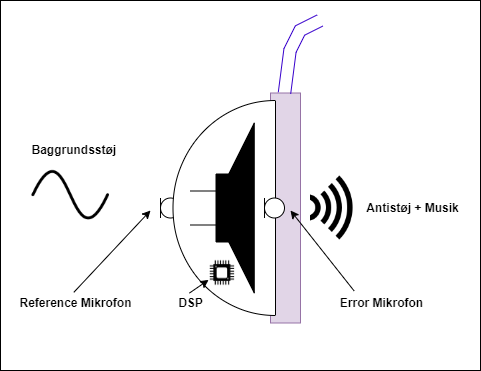

The diagram above was exported from draw.io. Its source (the exported page's mxGraphModel, read from the mxfile embedded in the PNG):
<mxGraphModel dx="462" dy="761" grid="1" gridSize="10" guides="1" tooltips="1" connect="1" arrows="1" fold="1" page="1" pageScale="1" pageWidth="827" pageHeight="1169" math="0" shadow="0">
  <root>
    <mxCell id="0" />
    <mxCell id="1" parent="0" />
    <mxCell id="btMZ1_8UBTXfG6o0wPNr-33" value="" style="rounded=0;whiteSpace=wrap;html=1;sketch=0;" vertex="1" parent="1">
      <mxGeometry x="150" y="530" width="480" height="370" as="geometry" />
    </mxCell>
    <mxCell id="btMZ1_8UBTXfG6o0wPNr-5" value="" style="verticalLabelPosition=bottom;shadow=0;dashed=0;align=center;html=1;verticalAlign=top;shape=mxgraph.electrical.radio.microphone_1;" vertex="1" parent="1">
      <mxGeometry x="310" y="727.5" width="20" height="20" as="geometry" />
    </mxCell>
    <mxCell id="btMZ1_8UBTXfG6o0wPNr-6" value="" style="verticalLabelPosition=bottom;verticalAlign=top;html=1;shape=mxgraph.basic.rect;fillColor2=none;strokeWidth=1;size=20;indent=5;fillColor=#e1d5e7;strokeColor=#9673a6;" vertex="1" parent="1">
      <mxGeometry x="420" y="622.5" width="30" height="230" as="geometry" />
    </mxCell>
    <mxCell id="btMZ1_8UBTXfG6o0wPNr-7" value="" style="verticalLabelPosition=bottom;verticalAlign=top;html=1;shape=mxgraph.basic.half_circle;rotation=90;" vertex="1" parent="1">
      <mxGeometry x="266.25" y="686.25" width="215" height="102.5" as="geometry" />
    </mxCell>
    <mxCell id="btMZ1_8UBTXfG6o0wPNr-8" value="" style="verticalLabelPosition=bottom;shadow=0;dashed=0;align=center;html=1;verticalAlign=top;shape=mxgraph.electrical.radio.microphone_1;" vertex="1" parent="1">
      <mxGeometry x="414" y="727.5" width="20" height="20" as="geometry" />
    </mxCell>
    <mxCell id="btMZ1_8UBTXfG6o0wPNr-14" value="" style="curved=1;endArrow=classic;html=1;rounded=0;shape=link;width=12.5;strokeColor=#3700CC;fillColor=#6a00ff;" edge="1" parent="1">
      <mxGeometry width="50" height="50" relative="1" as="geometry">
        <mxPoint x="434" y="622.5" as="sourcePoint" />
        <mxPoint x="469.5" y="550" as="targetPoint" />
        <Array as="points">
          <mxPoint x="439.5" y="580" />
          <mxPoint x="449.5" y="560" />
        </Array>
      </mxGeometry>
    </mxCell>
    <mxCell id="btMZ1_8UBTXfG6o0wPNr-15" value="Reference Mikrofon" style="text;html=1;align=center;verticalAlign=middle;resizable=0;points=[];autosize=1;strokeColor=none;fillColor=none;fontStyle=1" vertex="1" parent="1">
      <mxGeometry x="160" y="822.5" width="130" height="20" as="geometry" />
    </mxCell>
    <mxCell id="btMZ1_8UBTXfG6o0wPNr-16" value="Error Mikrofon" style="text;html=1;align=center;verticalAlign=middle;resizable=0;points=[];autosize=1;strokeColor=none;fillColor=none;fontStyle=1" vertex="1" parent="1">
      <mxGeometry x="481.25" y="822.5" width="100" height="20" as="geometry" />
    </mxCell>
    <mxCell id="btMZ1_8UBTXfG6o0wPNr-17" value="" style="pointerEvents=1;verticalLabelPosition=bottom;shadow=0;dashed=0;align=center;html=1;verticalAlign=top;shape=mxgraph.electrical.electro-mechanical.loudspeaker;fillColor=#000000;" vertex="1" parent="1">
      <mxGeometry x="340" y="652.5" width="63.75" height="170" as="geometry" />
    </mxCell>
    <mxCell id="btMZ1_8UBTXfG6o0wPNr-19" value="" style="shape=image;html=1;verticalAlign=top;verticalLabelPosition=bottom;labelBackgroundColor=#ffffff;imageAspect=0;aspect=fixed;image=https://cdn1.iconfinder.com/data/icons/ui-essential-17/32/UI_Essential_Outline_1_essential-app-ui-sound-speaker-128.png;fillColor=#000000;clipPath=inset(10.94% 0.78% 10.95% 43.75%);" vertex="1" parent="1">
      <mxGeometry x="460" y="704.25" width="47.22" height="66.5" as="geometry" />
    </mxCell>
    <mxCell id="btMZ1_8UBTXfG6o0wPNr-22" value="" style="endArrow=classic;html=1;rounded=0;strokeColor=#000000;exitX=0.487;exitY=-0.033;exitDx=0;exitDy=0;exitPerimeter=0;" edge="1" parent="1" source="btMZ1_8UBTXfG6o0wPNr-15">
      <mxGeometry width="50" height="50" relative="1" as="geometry">
        <mxPoint x="200" y="700" as="sourcePoint" />
        <mxPoint x="300" y="740" as="targetPoint" />
      </mxGeometry>
    </mxCell>
    <mxCell id="btMZ1_8UBTXfG6o0wPNr-23" value="" style="endArrow=classic;html=1;rounded=0;strokeColor=#000000;exitX=0.225;exitY=-0.096;exitDx=0;exitDy=0;exitPerimeter=0;" edge="1" parent="1" source="btMZ1_8UBTXfG6o0wPNr-16">
      <mxGeometry width="50" height="50" relative="1" as="geometry">
        <mxPoint x="520" y="780" as="sourcePoint" />
        <mxPoint x="440" y="740" as="targetPoint" />
      </mxGeometry>
    </mxCell>
    <mxCell id="btMZ1_8UBTXfG6o0wPNr-24" value="" style="shape=image;html=1;verticalAlign=top;verticalLabelPosition=bottom;labelBackgroundColor=#ffffff;imageAspect=0;aspect=fixed;image=https://cdn0.iconfinder.com/data/icons/phosphor-thin-vol-5/256/wave-sine-thin-128.png;fillColor=#000000;" vertex="1" parent="1">
      <mxGeometry x="174.25" y="678.75" width="92" height="92" as="geometry" />
    </mxCell>
    <mxCell id="btMZ1_8UBTXfG6o0wPNr-25" value="Baggrundsstøj&amp;nbsp;" style="text;html=1;align=center;verticalAlign=middle;resizable=0;points=[];autosize=1;strokeColor=none;fillColor=none;fontStyle=1" vertex="1" parent="1">
      <mxGeometry x="175" y="670" width="100" height="20" as="geometry" />
    </mxCell>
    <mxCell id="btMZ1_8UBTXfG6o0wPNr-28" value="" style="shape=image;html=1;verticalAlign=top;verticalLabelPosition=bottom;labelBackgroundColor=#ffffff;imageAspect=0;aspect=fixed;image=https://cdn1.iconfinder.com/data/icons/computer-hardware-glyphs-vol-2/52/processor__computer__microchip__cpu__chip__device__frequency-128.png;sketch=0;fontColor=#FF0000;fillColor=#000000;" vertex="1" parent="1">
      <mxGeometry x="358.13" y="788.75" width="27.5" height="27.5" as="geometry" />
    </mxCell>
    <mxCell id="btMZ1_8UBTXfG6o0wPNr-29" value="&lt;font color=&quot;#000000&quot;&gt;DSP&lt;/font&gt;" style="text;html=1;align=center;verticalAlign=middle;resizable=0;points=[];autosize=1;strokeColor=none;fillColor=none;fontColor=#FF0000;fontStyle=1" vertex="1" parent="1">
      <mxGeometry x="320" y="822.5" width="40" height="20" as="geometry" />
    </mxCell>
    <mxCell id="btMZ1_8UBTXfG6o0wPNr-30" value="" style="endArrow=classic;html=1;rounded=0;fontColor=#000000;strokeColor=#000000;exitX=0.473;exitY=0.004;exitDx=0;exitDy=0;exitPerimeter=0;entryX=0;entryY=0.75;entryDx=0;entryDy=0;" edge="1" parent="1" source="btMZ1_8UBTXfG6o0wPNr-29" target="btMZ1_8UBTXfG6o0wPNr-28">
      <mxGeometry width="50" height="50" relative="1" as="geometry">
        <mxPoint x="300" y="820" as="sourcePoint" />
        <mxPoint x="350" y="770" as="targetPoint" />
      </mxGeometry>
    </mxCell>
    <mxCell id="btMZ1_8UBTXfG6o0wPNr-32" value="&lt;b&gt;Antistøj + Musik&lt;/b&gt;" style="text;html=1;align=center;verticalAlign=middle;resizable=0;points=[];autosize=1;strokeColor=none;fillColor=none;fontColor=#000000;" vertex="1" parent="1">
      <mxGeometry x="507.22" y="727.5" width="110" height="20" as="geometry" />
    </mxCell>
  </root>
</mxGraphModel>